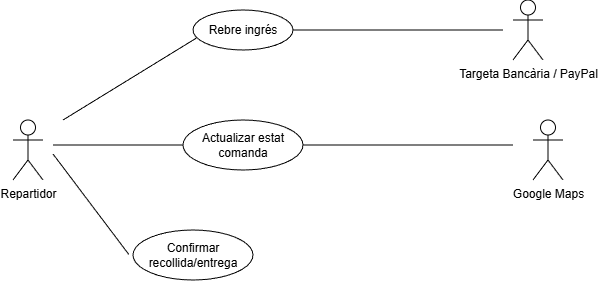

The diagram above was exported from draw.io. Its source (the exported page's mxGraphModel, read from the mxfile embedded in the PNG):
<mxGraphModel dx="1051" dy="686" grid="1" gridSize="10" guides="1" tooltips="1" connect="1" arrows="1" fold="1" page="1" pageScale="1" pageWidth="827" pageHeight="1169" math="0" shadow="0">
  <root>
    <mxCell id="0" />
    <mxCell id="1" parent="0" />
    <mxCell id="l__ghT0vl625HQw07Bo--1" parent="1" style="shape=umlActor;verticalLabelPosition=bottom;verticalAlign=top;html=1;" value="Repartidor" vertex="1">
      <mxGeometry height="60" width="30" x="60" y="470" as="geometry" />
    </mxCell>
    <mxCell id="l__ghT0vl625HQw07Bo--4" parent="1" style="ellipse;whiteSpace=wrap;html=1;" value="Confirmar recollida/entrega" vertex="1">
      <mxGeometry height="50" width="120" x="180" y="580" as="geometry" />
    </mxCell>
    <mxCell id="l__ghT0vl625HQw07Bo--5" edge="1" parent="1" style="endArrow=none;html=1;rounded=0;entryX=-0.035;entryY=0.489;entryDx=0;entryDy=0;entryPerimeter=0;" target="l__ghT0vl625HQw07Bo--4" value="">
      <mxGeometry height="50" relative="1" width="50" as="geometry">
        <mxPoint x="100" y="504" as="sourcePoint" />
        <mxPoint x="170" y="460" as="targetPoint" />
      </mxGeometry>
    </mxCell>
    <mxCell id="wm30TisPGvrlL5gRgQor-1" edge="1" parent="1" style="endArrow=none;html=1;rounded=0;entryX=0.033;entryY=0.703;entryDx=0;entryDy=0;entryPerimeter=0;" target="wm30TisPGvrlL5gRgQor-2" value="">
      <mxGeometry height="50" relative="1" width="50" as="geometry">
        <mxPoint x="110" y="470" as="sourcePoint" />
        <mxPoint x="160" y="420" as="targetPoint" />
      </mxGeometry>
    </mxCell>
    <mxCell id="wm30TisPGvrlL5gRgQor-2" parent="1" style="ellipse;whiteSpace=wrap;html=1;" value="Rebre ingrés" vertex="1">
      <mxGeometry height="40" width="100" x="240" y="360" as="geometry" />
    </mxCell>
    <mxCell id="wm30TisPGvrlL5gRgQor-3" parent="1" style="shape=umlActor;verticalLabelPosition=bottom;verticalAlign=top;html=1;" value="Targeta Bancària / PayPal" vertex="1">
      <mxGeometry height="60" width="30" x="560" y="350" as="geometry" />
    </mxCell>
    <mxCell id="wm30TisPGvrlL5gRgQor-4" edge="1" parent="1" source="wm30TisPGvrlL5gRgQor-2" style="endArrow=none;html=1;rounded=0;exitX=1;exitY=0.5;exitDx=0;exitDy=0;" value="">
      <mxGeometry height="50" relative="1" width="50" as="geometry">
        <mxPoint x="364" y="390" as="sourcePoint" />
        <mxPoint x="550" y="380" as="targetPoint" />
      </mxGeometry>
    </mxCell>
    <mxCell id="2qevKwTNVTZ_1sLYiy0N-21" parent="1" style="ellipse;whiteSpace=wrap;html=1;" value="Actualizar estat comanda" vertex="1">
      <mxGeometry height="50" width="120" x="230" y="470" as="geometry" />
    </mxCell>
    <mxCell id="2qevKwTNVTZ_1sLYiy0N-22" edge="1" parent="1" style="endArrow=none;html=1;rounded=0;entryX=0;entryY=0.5;entryDx=0;entryDy=0;" target="2qevKwTNVTZ_1sLYiy0N-21" value="">
      <mxGeometry height="50" relative="1" width="50" as="geometry">
        <mxPoint x="100" y="495" as="sourcePoint" />
        <mxPoint x="274" y="460" as="targetPoint" />
      </mxGeometry>
    </mxCell>
    <mxCell id="2qevKwTNVTZ_1sLYiy0N-25" parent="1" style="shape=umlActor;verticalLabelPosition=bottom;verticalAlign=top;html=1;direction=east;" value="Google Maps" vertex="1">
      <mxGeometry height="60" width="30" x="580" y="470" as="geometry" />
    </mxCell>
    <mxCell id="2qevKwTNVTZ_1sLYiy0N-26" edge="1" parent="1" style="endArrow=none;html=1;rounded=0;" value="">
      <mxGeometry height="50" relative="1" width="50" as="geometry">
        <mxPoint x="350" y="495" as="sourcePoint" />
        <mxPoint x="560" y="495" as="targetPoint" />
      </mxGeometry>
    </mxCell>
  </root>
</mxGraphModel>